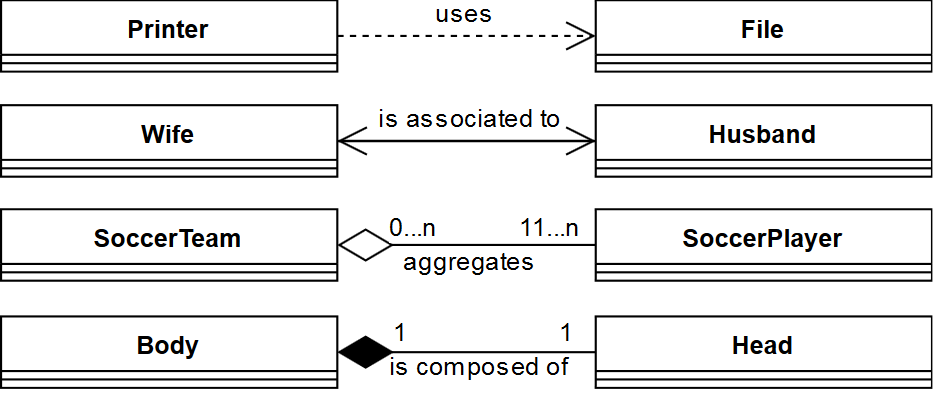

The diagram above was exported from draw.io. Its source (the exported page's mxGraphModel, read from the mxfile embedded in the PNG):
<mxGraphModel dx="556" dy="248" grid="1" gridSize="10" guides="1" tooltips="1" connect="1" arrows="1" fold="1" page="1" pageScale="1.5" pageWidth="1169" pageHeight="826" background="none" math="0" shadow="0">
  <root>
    <mxCell id="0" style=";html=1;" />
    <mxCell id="1" style=";html=1;" parent="0" />
    <mxCell id="uFqBSl4tbxfiwVD3avdh-32" value="Head" style="swimlane;fontStyle=1;align=center;verticalAlign=top;childLayout=stackLayout;horizontal=1;startSize=26;horizontalStack=0;resizeParent=1;resizeParentMax=0;resizeLast=0;collapsible=1;marginBottom=0;" vertex="1" parent="1">
      <mxGeometry x="323" y="193" width="160" height="34" as="geometry">
        <mxRectangle x="323" y="193" width="60" height="26" as="alternateBounds" />
      </mxGeometry>
    </mxCell>
    <mxCell id="uFqBSl4tbxfiwVD3avdh-33" value="" style="line;strokeWidth=1;fillColor=none;align=left;verticalAlign=middle;spacingTop=-1;spacingLeft=3;spacingRight=3;rotatable=0;labelPosition=right;points=[];portConstraint=eastwest;" vertex="1" parent="uFqBSl4tbxfiwVD3avdh-32">
      <mxGeometry y="26" width="160" height="8" as="geometry" />
    </mxCell>
    <mxCell id="uFqBSl4tbxfiwVD3avdh-34" value="Body" style="swimlane;fontStyle=1;align=center;verticalAlign=top;childLayout=stackLayout;horizontal=1;startSize=26;horizontalStack=0;resizeParent=1;resizeParentMax=0;resizeLast=0;collapsible=1;marginBottom=0;" vertex="1" parent="1">
      <mxGeometry x="40" y="193" width="160" height="34" as="geometry" />
    </mxCell>
    <mxCell id="uFqBSl4tbxfiwVD3avdh-35" value="" style="line;strokeWidth=1;fillColor=none;align=left;verticalAlign=middle;spacingTop=-1;spacingLeft=3;spacingRight=3;rotatable=0;labelPosition=right;points=[];portConstraint=eastwest;" vertex="1" parent="uFqBSl4tbxfiwVD3avdh-34">
      <mxGeometry y="26" width="160" height="8" as="geometry" />
    </mxCell>
    <mxCell id="uFqBSl4tbxfiwVD3avdh-36" value="SoccerPlayer" style="swimlane;fontStyle=1;align=center;verticalAlign=top;childLayout=stackLayout;horizontal=1;startSize=26;horizontalStack=0;resizeParent=1;resizeParentMax=0;resizeLast=0;collapsible=1;marginBottom=0;" vertex="1" parent="1">
      <mxGeometry x="323" y="142" width="160" height="34" as="geometry" />
    </mxCell>
    <mxCell id="uFqBSl4tbxfiwVD3avdh-37" value="" style="line;strokeWidth=1;fillColor=none;align=left;verticalAlign=middle;spacingTop=-1;spacingLeft=3;spacingRight=3;rotatable=0;labelPosition=right;points=[];portConstraint=eastwest;" vertex="1" parent="uFqBSl4tbxfiwVD3avdh-36">
      <mxGeometry y="26" width="160" height="8" as="geometry" />
    </mxCell>
    <mxCell id="uFqBSl4tbxfiwVD3avdh-38" value="SoccerTeam" style="swimlane;fontStyle=1;align=center;verticalAlign=top;childLayout=stackLayout;horizontal=1;startSize=26;horizontalStack=0;resizeParent=1;resizeParentMax=0;resizeLast=0;collapsible=1;marginBottom=0;" vertex="1" parent="1">
      <mxGeometry x="40" y="142" width="160" height="34" as="geometry" />
    </mxCell>
    <mxCell id="uFqBSl4tbxfiwVD3avdh-39" value="" style="line;strokeWidth=1;fillColor=none;align=left;verticalAlign=middle;spacingTop=-1;spacingLeft=3;spacingRight=3;rotatable=0;labelPosition=right;points=[];portConstraint=eastwest;" vertex="1" parent="uFqBSl4tbxfiwVD3avdh-38">
      <mxGeometry y="26" width="160" height="8" as="geometry" />
    </mxCell>
    <mxCell id="uFqBSl4tbxfiwVD3avdh-40" value="File" style="swimlane;fontStyle=1;align=center;verticalAlign=top;childLayout=stackLayout;horizontal=1;startSize=26;horizontalStack=0;resizeParent=1;resizeParentMax=0;resizeLast=0;collapsible=1;marginBottom=0;" vertex="1" parent="1">
      <mxGeometry x="323" y="42.5" width="160" height="34" as="geometry" />
    </mxCell>
    <mxCell id="uFqBSl4tbxfiwVD3avdh-41" value="" style="line;strokeWidth=1;fillColor=none;align=left;verticalAlign=middle;spacingTop=-1;spacingLeft=3;spacingRight=3;rotatable=0;labelPosition=right;points=[];portConstraint=eastwest;" vertex="1" parent="uFqBSl4tbxfiwVD3avdh-40">
      <mxGeometry y="26" width="160" height="8" as="geometry" />
    </mxCell>
    <mxCell id="uFqBSl4tbxfiwVD3avdh-42" value="Printer" style="swimlane;fontStyle=1;align=center;verticalAlign=top;childLayout=stackLayout;horizontal=1;startSize=26;horizontalStack=0;resizeParent=1;resizeParentMax=0;resizeLast=0;collapsible=1;marginBottom=0;" vertex="1" parent="1">
      <mxGeometry x="40" y="42.5" width="160" height="34" as="geometry" />
    </mxCell>
    <mxCell id="uFqBSl4tbxfiwVD3avdh-43" value="" style="line;strokeWidth=1;fillColor=none;align=left;verticalAlign=middle;spacingTop=-1;spacingLeft=3;spacingRight=3;rotatable=0;labelPosition=right;points=[];portConstraint=eastwest;" vertex="1" parent="uFqBSl4tbxfiwVD3avdh-42">
      <mxGeometry y="26" width="160" height="8" as="geometry" />
    </mxCell>
    <mxCell id="uFqBSl4tbxfiwVD3avdh-44" value="Husband" style="swimlane;fontStyle=1;align=center;verticalAlign=top;childLayout=stackLayout;horizontal=1;startSize=26;horizontalStack=0;resizeParent=1;resizeParentMax=0;resizeLast=0;collapsible=1;marginBottom=0;" vertex="1" parent="1">
      <mxGeometry x="323" y="92.5" width="160" height="34" as="geometry" />
    </mxCell>
    <mxCell id="uFqBSl4tbxfiwVD3avdh-45" value="" style="line;strokeWidth=1;fillColor=none;align=left;verticalAlign=middle;spacingTop=-1;spacingLeft=3;spacingRight=3;rotatable=0;labelPosition=right;points=[];portConstraint=eastwest;" vertex="1" parent="uFqBSl4tbxfiwVD3avdh-44">
      <mxGeometry y="26" width="160" height="8" as="geometry" />
    </mxCell>
    <mxCell id="uFqBSl4tbxfiwVD3avdh-46" value="Wife" style="swimlane;fontStyle=1;align=center;verticalAlign=top;childLayout=stackLayout;horizontal=1;startSize=26;horizontalStack=0;resizeParent=1;resizeParentMax=0;resizeLast=0;collapsible=1;marginBottom=0;" vertex="1" parent="1">
      <mxGeometry x="40" y="92.5" width="160" height="34" as="geometry" />
    </mxCell>
    <mxCell id="uFqBSl4tbxfiwVD3avdh-47" value="" style="line;strokeWidth=1;fillColor=none;align=left;verticalAlign=middle;spacingTop=-1;spacingLeft=3;spacingRight=3;rotatable=0;labelPosition=right;points=[];portConstraint=eastwest;" vertex="1" parent="uFqBSl4tbxfiwVD3avdh-46">
      <mxGeometry y="26" width="160" height="8" as="geometry" />
    </mxCell>
    <mxCell id="uFqBSl4tbxfiwVD3avdh-48" value="" style="endArrow=diamondThin;endFill=0;endSize=24;html=1;exitX=0;exitY=0.5;exitDx=0;exitDy=0;entryX=1;entryY=0.5;entryDx=0;entryDy=0;" edge="1" parent="1" source="uFqBSl4tbxfiwVD3avdh-36" target="uFqBSl4tbxfiwVD3avdh-38">
      <mxGeometry width="160" relative="1" as="geometry">
        <mxPoint x="196" y="153" as="sourcePoint" />
        <mxPoint x="216" y="193" as="targetPoint" />
      </mxGeometry>
    </mxCell>
    <mxCell id="uFqBSl4tbxfiwVD3avdh-49" value="0...n &amp;nbsp;&amp;nbsp;&amp;nbsp;&amp;nbsp;&amp;nbsp;&amp;nbsp;&amp;nbsp;&amp;nbsp;&amp;nbsp;&amp;nbsp;&amp;nbsp; 11...n" style="text;html=1;resizable=0;points=[];align=center;verticalAlign=middle;labelBackgroundColor=#ffffff;" vertex="1" connectable="0" parent="uFqBSl4tbxfiwVD3avdh-48">
      <mxGeometry x="-0.3333" y="-4" relative="1" as="geometry">
        <mxPoint x="-9" y="-3" as="offset" />
      </mxGeometry>
    </mxCell>
    <mxCell id="uFqBSl4tbxfiwVD3avdh-60" value="aggregates" style="text;html=1;resizable=0;points=[];align=center;verticalAlign=middle;labelBackgroundColor=#ffffff;" vertex="1" connectable="0" parent="uFqBSl4tbxfiwVD3avdh-48">
      <mxGeometry x="0.2172" y="-2" relative="1" as="geometry">
        <mxPoint x="14" y="11" as="offset" />
      </mxGeometry>
    </mxCell>
    <mxCell id="uFqBSl4tbxfiwVD3avdh-50" value="" style="endArrow=diamondThin;endFill=1;endSize=24;html=1;entryX=1;entryY=0.5;entryDx=0;entryDy=0;exitX=0;exitY=0.5;exitDx=0;exitDy=0;" edge="1" parent="1" source="uFqBSl4tbxfiwVD3avdh-32" target="uFqBSl4tbxfiwVD3avdh-34">
      <mxGeometry width="160" relative="1" as="geometry">
        <mxPoint x="36" y="253" as="sourcePoint" />
        <mxPoint x="196" y="253" as="targetPoint" />
      </mxGeometry>
    </mxCell>
    <mxCell id="uFqBSl4tbxfiwVD3avdh-52" value="" style="endArrow=none;html=1;edgeStyle=orthogonalEdgeStyle;exitX=1;exitY=0.5;exitDx=0;exitDy=0;entryX=0;entryY=0.5;entryDx=0;entryDy=0;" edge="1" parent="1" source="uFqBSl4tbxfiwVD3avdh-46" target="uFqBSl4tbxfiwVD3avdh-44">
      <mxGeometry relative="1" as="geometry">
        <mxPoint x="206" y="53" as="sourcePoint" />
        <mxPoint x="366" y="53" as="targetPoint" />
      </mxGeometry>
    </mxCell>
    <mxCell id="uFqBSl4tbxfiwVD3avdh-53" value="" style="resizable=0;html=1;align=left;verticalAlign=bottom;labelBackgroundColor=#ffffff;fontSize=10;" connectable="0" vertex="1" parent="uFqBSl4tbxfiwVD3avdh-52">
      <mxGeometry x="-1" relative="1" as="geometry" />
    </mxCell>
    <mxCell id="uFqBSl4tbxfiwVD3avdh-54" value="" style="resizable=0;html=1;align=right;verticalAlign=bottom;labelBackgroundColor=#ffffff;fontSize=10;" connectable="0" vertex="1" parent="uFqBSl4tbxfiwVD3avdh-52">
      <mxGeometry x="1" relative="1" as="geometry" />
    </mxCell>
    <mxCell id="uFqBSl4tbxfiwVD3avdh-59" value="is associated to" style="text;html=1;resizable=0;points=[];align=center;verticalAlign=middle;labelBackgroundColor=#ffffff;" vertex="1" connectable="0" parent="uFqBSl4tbxfiwVD3avdh-52">
      <mxGeometry x="-0.186" relative="1" as="geometry">
        <mxPoint x="12" y="-9.5" as="offset" />
      </mxGeometry>
    </mxCell>
    <mxCell id="uFqBSl4tbxfiwVD3avdh-57" value="" style="endArrow=open;endSize=12;dashed=1;html=1;exitX=1;exitY=0.5;exitDx=0;exitDy=0;entryX=0;entryY=0.5;entryDx=0;entryDy=0;" edge="1" parent="1" source="uFqBSl4tbxfiwVD3avdh-42" target="uFqBSl4tbxfiwVD3avdh-40">
      <mxGeometry width="160" relative="1" as="geometry">
        <mxPoint x="220" y="110" as="sourcePoint" />
        <mxPoint x="380" y="110" as="targetPoint" />
      </mxGeometry>
    </mxCell>
    <mxCell id="uFqBSl4tbxfiwVD3avdh-58" value="uses" style="text;html=1;resizable=0;points=[];align=center;verticalAlign=middle;labelBackgroundColor=#ffffff;" vertex="1" connectable="0" parent="uFqBSl4tbxfiwVD3avdh-57">
      <mxGeometry x="-0.1475" relative="1" as="geometry">
        <mxPoint x="7.5" y="-9.5" as="offset" />
      </mxGeometry>
    </mxCell>
    <mxCell id="uFqBSl4tbxfiwVD3avdh-61" value="is composed of" style="text;html=1;resizable=0;points=[];autosize=1;align=left;verticalAlign=top;spacingTop=-4;" vertex="1" parent="1">
      <mxGeometry x="223" y="209" width="100" height="20" as="geometry" />
    </mxCell>
    <mxCell id="uFqBSl4tbxfiwVD3avdh-62" value="" style="endArrow=open;endFill=1;endSize=12;html=1;entryX=0;entryY=0.5;entryDx=0;entryDy=0;exitX=1;exitY=0.5;exitDx=0;exitDy=0;" edge="1" parent="1" source="uFqBSl4tbxfiwVD3avdh-46" target="uFqBSl4tbxfiwVD3avdh-44">
      <mxGeometry width="160" relative="1" as="geometry">
        <mxPoint x="30" y="290" as="sourcePoint" />
        <mxPoint x="190" y="290" as="targetPoint" />
      </mxGeometry>
    </mxCell>
    <mxCell id="uFqBSl4tbxfiwVD3avdh-63" value="" style="endArrow=open;endFill=1;endSize=12;html=1;entryX=1;entryY=0.5;entryDx=0;entryDy=0;exitX=0;exitY=0.5;exitDx=0;exitDy=0;" edge="1" parent="1" source="uFqBSl4tbxfiwVD3avdh-44" target="uFqBSl4tbxfiwVD3avdh-46">
      <mxGeometry width="160" relative="1" as="geometry">
        <mxPoint x="40" y="300" as="sourcePoint" />
        <mxPoint x="200" y="300" as="targetPoint" />
      </mxGeometry>
    </mxCell>
    <mxCell id="uFqBSl4tbxfiwVD3avdh-64" value="1&amp;nbsp;&amp;nbsp;&amp;nbsp;&amp;nbsp;&amp;nbsp;&amp;nbsp;&amp;nbsp; &amp;nbsp; &amp;nbsp; &amp;nbsp; &amp;nbsp; &amp;nbsp; &amp;nbsp; &amp;nbsp;&amp;nbsp;&amp;nbsp; 1" style="text;html=1;resizable=0;points=[];align=center;verticalAlign=middle;labelBackgroundColor=#ffffff;" vertex="1" connectable="0" parent="1">
      <mxGeometry x="283.04761904761904" y="189" as="geometry">
        <mxPoint x="-9" y="13" as="offset" />
      </mxGeometry>
    </mxCell>
  </root>
</mxGraphModel>